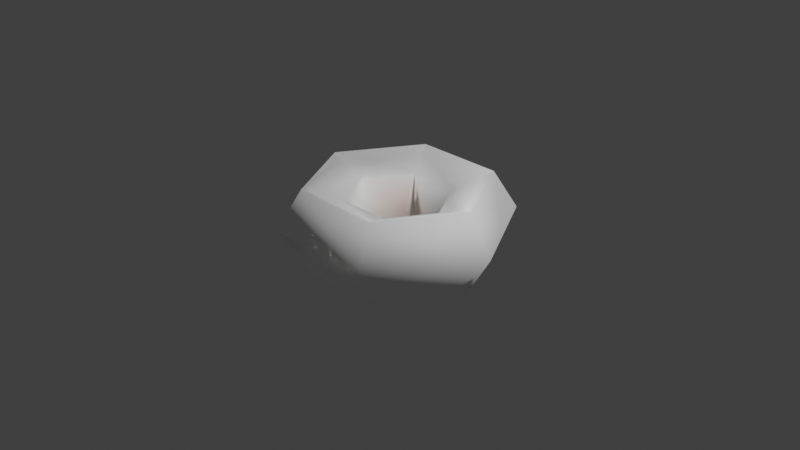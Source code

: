 # Source: torus.blend  (saved by Blender 4.0.36; exported with 4.5.12 LTS)
import bpy
from mathutils import Matrix  # noqa: F401  (used for matrix-valued properties, if any)

bpy.ops.wm.read_factory_settings(use_empty=True)
scene = bpy.context.scene
scene.name = 'Scene'

# ---- collections
col_collection = bpy.data.collections.new('Collection'); scene.collection.children.link(col_collection)

# ---- materials (node trees are filled in below, after node groups)
mat_f3dlite_material = bpy.data.materials.new('f3dlite_material')
mat_f3dlite_material.use_backface_culling = True
mat_f3dlite_material.use_transparent_shadow = False

# ---- material node trees
mat_f3dlite_material.use_nodes = True; mat_f3dlite_material.node_tree.nodes.clear()
_N = mat_f3dlite_material.node_tree.nodes; _L = mat_f3dlite_material.node_tree.links
n0 = _N.new('ShaderNodeBsdfPrincipled'); n0.name = 'Principled BSDF'; n0.location = (10, 300)
n0.inputs[1].default_value = 1.0
n0.inputs[2].default_value = 1.0
n1 = _N.new('ShaderNodeOutputMaterial'); n1.name = 'Material Output'; n1.location = (320, 270)
n2 = _N.new('ShaderNodeVertexColor'); n2.name = 'Color Attribute'; n2.location = (-450, -30)
_L.new(n0.outputs[0], n1.inputs[0])
_L.new(n2.outputs[0], n0.inputs[0])
n1.is_active_output = True

# ---- world
world_world = bpy.data.worlds.new('World'); scene.world = world_world
world_world.use_nodes = True; world_world.node_tree.nodes.clear()
_N = world_world.node_tree.nodes; _L = world_world.node_tree.links
n0 = _N.new('ShaderNodeOutputWorld'); n0.name = 'World Output'; n0.location = (300, 300)
n1 = _N.new('ShaderNodeBackground'); n1.name = 'Background'; n1.location = (10, 300)
n1.inputs[0].default_value = (0.05088, 0.05088, 0.05088, 1.0)
_L.new(n1.outputs[0], n0.inputs[0])
n0.is_active_output = True
world_world.color = (0.05088, 0.05088, 0.05088)
world_world.use_sun_shadow = False
world_world.sun_shadow_jitter_overblur = 0.0

# ---- cameras
cam_camera = bpy.data.cameras.new('Camera')
cam_camera.clip_end = 100.0
cam_camera.ortho_scale = 7.314

# ---- lights
light_light = bpy.data.lights.new('Light', 'POINT')
light_light.transmission_factor = 0.0
light_light.use_soft_falloff = False
light_light.energy = 1000.0
light_light.shadow_soft_size = 0.1
light_light.shadow_maximum_resolution = 0.006
light_light.use_absolute_resolution = True

# ---- meshes
me_circle = bpy.data.meshes.new('Circle')
me_circle.from_pydata([(1.251, -1.044e-09, 1.367e-10), (1.251, -1.044e-09, 1.367e-10), (1.251, -1.044e-09, 1.367e-10), (0.9873, -1.044e-09, 0.4281), (0.9873, -1.044e-09, 0.4281), (0.5609, -1.044e-09, 0.2646), (0.5609, -1.044e-09, 0.2646), (0.5609, -1.044e-09, 0.2646), (0.5609, -1.044e-09, -0.2646), (0.9873, -1.044e-09, -0.4281), (0.6254, 1.083, 1.367e-10), (0.6254, 1.083, 1.367e-10), (0.6254, 1.083, 1.367e-10), (0.4936, 0.855, 0.4281), (0.4936, 0.855, 0.4281), (0.2805, 0.4858, 0.2646), (0.2805, 0.4858, 0.2646), (0.2805, 0.4858, 0.2646), (0.2805, 0.4858, -0.2646), (0.4936, 0.855, -0.4281), (-0.6254, 1.083, 1.367e-10), (-0.6254, 1.083, 1.367e-10), (-0.6254, 1.083, 1.367e-10), (-0.4936, 0.855, 0.4281), (-0.4936, 0.855, 0.4281), (-0.2805, 0.4858, 0.2646), (-0.2805, 0.4858, 0.2646), (-0.2805, 0.4858, 0.2646), (-0.2805, 0.4858, -0.2646), (-0.4936, 0.855, -0.4281), (-1.251, 1.083e-07, 1.367e-10), (-1.251, 1.083e-07, 1.367e-10), (-1.251, 1.083e-07, 1.367e-10), (-1.251, 1.083e-07, 1.367e-10), (-0.9873, 8.527e-08, 0.4281), (-0.9873, 8.527e-08, 0.4281), (-0.5609, 4.799e-08, 0.2646), (-0.5609, 4.799e-08, 0.2646), (-0.5609, 4.799e-08, 0.2646), (-0.5609, 4.799e-08, 0.2646), (-0.5609, 4.799e-08, -0.2646), (-0.5609, 4.799e-08, -0.2646), (-0.9873, 8.527e-08, -0.4281), (-0.9873, 8.527e-08, -0.4281), (-0.6254, -1.083, 1.367e-10), (-0.6254, -1.083, 1.367e-10), (-0.6254, -1.083, 1.367e-10), (-0.4936, -0.855, 0.4281), (-0.4936, -0.855, 0.4281), (-0.2805, -0.4858, 0.2646), (-0.2805, -0.4858, 0.2646), (-0.2805, -0.4858, 0.2646), (-0.2805, -0.4858, -0.2646), (-0.4936, -0.855, -0.4281), (0.6254, -1.083, 1.367e-10), (0.6254, -1.083, 1.367e-10), (0.6254, -1.083, 1.367e-10), (0.4936, -0.855, 0.4281), (0.4936, -0.855, 0.4281), (0.2805, -0.4858, 0.2646), (0.2805, -0.4858, 0.2646), (0.2805, -0.4858, 0.2646), (0.2805, -0.4858, -0.2646), (0.4936, -0.855, -0.4281)], [], [(11, 3, 2), (3, 16, 6), (15, 8, 5), (19, 0, 9), (12, 23, 14), (23, 17, 14), (25, 18, 15), (29, 10, 19), (33, 24, 22), (35, 27, 24), (37, 28, 25), (29, 31, 20), (46, 34, 32), (48, 38, 34), (49, 40, 36), (42, 44, 30), (55, 47, 45), (57, 50, 47), (59, 52, 49), (53, 54, 44), (1, 58, 56), (4, 61, 58), (5, 62, 59), (63, 0, 54), (11, 13, 3), (3, 13, 16), (15, 18, 8), (19, 10, 0), (12, 21, 23), (23, 26, 17), (25, 28, 18), (29, 20, 10), (33, 35, 24), (35, 39, 27), (37, 41, 28), (29, 43, 31), (46, 48, 34), (48, 51, 38), (49, 52, 40), (42, 53, 44), (55, 57, 47), (57, 60, 50), (59, 62, 52), (53, 63, 54), (1, 4, 58), (4, 7, 61), (5, 8, 62), (63, 9, 0)])
me_circle.polygons.foreach_set('use_smooth', [True] * 48)
_uv = me_circle.uv_layers.new(name='UVMap')
_uv.uv.foreach_set('vector', [0.6482, 1.072, 0.2913, 0.1397, 0.6482, 0.02993, 0.2913, 0.1397, -0.03713, 0.7844, -0.03713, 0.3172, 0.664, 0.6038, 0.6304, 0.6441, 0.6304, 0.6038, 0.664, 0.6843, 0.6304, 0.7246, 0.6304, 0.6843, 0.9977, 0.1993, 0.6552, 1.094, 0.6552, 0.3046, 0.6552, 1.094, 0.3399, 0.475, 0.6552, 0.3046, 0.6976, 0.6038, 0.664, 0.6441, 0.664, 0.6038, 0.6976, 0.6843, 0.664, 0.7246, 0.664, 0.6843, 1.275, 0.9023, 0.9325, 0.007741, 1.275, -0.09758, 0.9325, 0.7969, 0.6173, 0.1781, 0.9325, 0.007741, 0.7311, 0.6038, 0.6976, 0.6441, 0.6976, 0.6038, 0.6976, 0.6843, 0.7311, 0.7246, 0.6976, 0.7246, 1.029, 0.004446, 0.04437, 0.3657, -0.08052, 0.02544, 0.9204, 0.3491, 0.2409, 0.6773, 0.04437, 0.3657, 0.5633, 0.6038, 0.5297, 0.6441, 0.5297, 0.6038, 0.5297, 0.6843, 0.5633, 0.7246, 0.5297, 0.7246, 0.6482, 1.072, 0.2913, 0.1397, 0.6482, 0.02993, 0.2913, 0.9619, -0.03713, 0.3172, 0.2913, 0.1397, 0.5969, 0.6038, 0.5633, 0.6441, 0.5633, 0.6038, 0.5633, 0.6843, 0.5969, 0.7246, 0.5633, 0.7246, 0.507, 1.176, 0.8993, 0.4206, 1.171, 0.5861, 0.3748, 0.8863, 0.6, 0.3117, 0.8993, 0.4206, 0.6304, 0.6038, 0.5969, 0.6441, 0.5969, 0.6038, 0.5969, 0.6843, 0.6304, 0.7246, 0.5969, 0.7246, 0.6482, 1.072, 0.2913, 0.9619, 0.2913, 0.1397, 0.2913, 0.1397, 0.2913, 0.9619, -0.03713, 0.7844, 0.664, 0.6038, 0.664, 0.6441, 0.6304, 0.6441, 0.664, 0.6843, 0.664, 0.7246, 0.6304, 0.7246, 0.9977, 0.1993, 0.9977, 1.199, 0.6552, 1.094, 0.6552, 1.094, 0.3399, 0.9234, 0.3399, 0.475, 0.6976, 0.6038, 0.6976, 0.6441, 0.664, 0.6441, 0.6976, 0.6843, 0.6976, 0.7246, 0.664, 0.7246, 1.275, 0.9023, 0.9325, 0.7969, 0.9325, 0.007741, 0.9325, 0.7969, 0.6173, 0.6265, 0.6173, 0.1781, 0.7311, 0.6038, 0.7311, 0.6441, 0.6976, 0.6441, 0.6976, 0.6843, 0.7311, 0.6843, 0.7311, 0.7246, 1.029, 0.004446, 0.9204, 0.3491, 0.04437, 0.3657, 0.9204, 0.3491, 0.7386, 0.6679, 0.2409, 0.6773, 0.5633, 0.6038, 0.5633, 0.6441, 0.5297, 0.6441, 0.5297, 0.6843, 0.5633, 0.6843, 0.5633, 0.7246, 0.6482, 1.072, 0.2913, 0.9619, 0.2913, 0.1397, 0.2913, 0.9619, -0.03713, 0.7844, -0.03713, 0.3172, 0.5969, 0.6038, 0.5969, 0.6441, 0.5633, 0.6441, 0.5633, 0.6843, 0.5969, 0.6843, 0.5969, 0.7246, 0.507, 1.176, 0.3748, 0.8863, 0.8993, 0.4206, 0.3748, 0.8863, 0.3021, 0.5763, 0.6, 0.3117, 0.6304, 0.6038, 0.6304, 0.6441, 0.5969, 0.6441, 0.5969, 0.6843, 0.6304, 0.6843, 0.6304, 0.7246])
_ca = me_circle.color_attributes.new('Col', 'BYTE_COLOR', 'CORNER')
_ca.data.foreach_set('color', [1.0, 1.0, 1.0, 1.0, 1.0, 1.0, 1.0, 1.0, 1.0, 1.0, 1.0, 1.0, 1.0, 1.0, 1.0, 1.0, 1.0, 1.0, 1.0, 1.0, 1.0, 1.0, 1.0, 1.0, 1.0, 1.0, 1.0, 1.0, 1.0, 1.0, 1.0, 1.0, 1.0, 1.0, 1.0, 1.0, 1.0, 1.0, 1.0, 1.0, 1.0, 1.0, 1.0, 1.0, 1.0, 1.0, 1.0, 1.0, 1.0, 1.0, 1.0, 1.0, 1.0, 1.0, 1.0, 1.0, 1.0, 1.0, 1.0, 1.0, 1.0, 1.0, 1.0, 1.0, 1.0, 1.0, 1.0, 1.0, 1.0, 1.0, 1.0, 1.0, 1.0, 1.0, 1.0, 1.0, 1.0, 1.0, 1.0, 1.0, 1.0, 1.0, 1.0, 1.0, 1.0, 1.0, 1.0, 1.0, 1.0, 1.0, 1.0, 1.0, 1.0, 1.0, 1.0, 1.0, 1.0, 1.0, 1.0, 1.0, 1.0, 1.0, 1.0, 1.0, 1.0, 1.0, 1.0, 1.0, 0.9911, 0.9911, 1.0, 1.0, 1.0, 1.0, 1.0, 1.0, 1.0, 1.0, 1.0, 1.0, 1.0, 1.0, 1.0, 1.0, 1.0, 0.9216, 0.8879, 1.0, 1.0, 1.0, 1.0, 1.0, 1.0, 1.0, 1.0, 1.0, 1.0, 1.0, 1.0, 1.0, 1.0, 1.0, 1.0, 1.0, 1.0, 1.0, 1.0, 1.0, 0.9911, 0.9911, 1.0, 1.0, 1.0, 1.0, 1.0, 1.0, 1.0, 1.0, 1.0, 1.0, 1.0, 1.0, 1.0, 1.0, 0.9911, 0.9911, 1.0, 1.0, 1.0, 1.0, 1.0, 1.0, 1.0, 1.0, 0.9911, 1.0, 1.0, 1.0, 1.0, 1.0, 1.0, 1.0, 1.0, 1.0, 1.0, 1.0, 1.0, 1.0, 1.0, 1.0, 1.0, 1.0, 1.0, 1.0, 1.0, 1.0, 1.0, 1.0, 1.0, 1.0, 1.0, 1.0, 1.0, 1.0, 1.0, 1.0, 1.0, 1.0, 1.0, 1.0, 1.0, 1.0, 1.0, 1.0, 1.0, 1.0, 1.0, 1.0, 1.0, 1.0, 1.0, 1.0, 1.0, 1.0, 1.0, 1.0, 1.0, 1.0, 1.0, 1.0, 1.0, 1.0, 1.0, 1.0, 1.0, 1.0, 1.0, 1.0, 1.0, 1.0, 1.0, 1.0, 1.0, 1.0, 1.0, 1.0, 1.0, 1.0, 1.0, 1.0, 1.0, 1.0, 1.0, 1.0, 1.0, 1.0, 1.0, 1.0, 1.0, 1.0, 1.0, 1.0, 1.0, 1.0, 1.0, 1.0, 1.0, 1.0, 1.0, 1.0, 1.0, 1.0, 1.0, 1.0, 1.0, 1.0, 1.0, 1.0, 1.0, 1.0, 1.0, 1.0, 1.0, 1.0, 1.0, 1.0, 1.0, 1.0, 1.0, 1.0, 1.0, 1.0, 1.0, 1.0, 1.0, 1.0, 1.0, 1.0, 1.0, 1.0, 1.0, 1.0, 1.0, 1.0, 1.0, 1.0, 1.0, 1.0, 1.0, 1.0, 1.0, 1.0, 1.0, 1.0, 1.0, 1.0, 1.0, 1.0, 1.0, 1.0, 1.0, 1.0, 1.0, 1.0, 1.0, 1.0, 1.0, 1.0, 1.0, 1.0, 1.0, 1.0, 1.0, 1.0, 1.0, 1.0, 1.0, 1.0, 1.0, 1.0, 1.0, 1.0, 1.0, 1.0, 1.0, 1.0, 1.0, 1.0, 1.0, 1.0, 1.0, 1.0, 1.0, 1.0, 1.0, 1.0, 1.0, 1.0, 1.0, 1.0, 1.0, 1.0, 1.0, 1.0, 1.0, 0.9216, 0.8879, 1.0, 1.0, 1.0, 1.0, 1.0, 1.0, 1.0, 1.0, 1.0, 1.0, 1.0, 1.0, 1.0, 1.0, 1.0, 1.0, 1.0, 1.0, 1.0, 1.0, 1.0, 0.9911, 0.9911, 1.0, 1.0, 1.0, 1.0, 1.0, 1.0, 0.9911, 0.9911, 1.0, 1.0, 1.0, 1.0, 1.0, 1.0, 1.0, 1.0, 1.0, 1.0, 1.0, 1.0, 1.0, 1.0, 1.0, 1.0, 0.9911, 1.0, 1.0, 0.9216, 0.8879, 1.0, 1.0, 1.0, 1.0, 1.0, 1.0, 1.0, 1.0, 1.0, 1.0, 1.0, 1.0, 1.0, 1.0, 1.0, 1.0, 1.0, 1.0, 1.0, 1.0, 1.0, 0.9911, 0.9911, 1.0, 1.0, 1.0, 1.0, 1.0, 1.0, 1.0, 1.0, 1.0, 1.0, 1.0, 1.0, 1.0, 1.0, 1.0, 1.0, 1.0, 1.0, 1.0, 1.0, 1.0, 1.0, 1.0, 1.0, 0.9911, 1.0, 1.0, 1.0, 1.0, 1.0, 1.0, 1.0, 1.0, 1.0, 1.0, 1.0, 1.0, 1.0, 1.0, 1.0, 1.0, 1.0, 1.0, 1.0, 1.0, 1.0, 1.0, 1.0, 1.0, 1.0, 1.0, 1.0, 1.0, 1.0, 1.0, 1.0, 1.0, 1.0, 1.0, 1.0, 1.0, 1.0, 1.0, 1.0, 1.0, 1.0, 1.0, 1.0, 1.0, 1.0, 1.0, 1.0, 1.0, 1.0, 1.0, 1.0, 1.0, 1.0, 1.0, 1.0, 1.0, 1.0, 1.0, 1.0, 1.0, 1.0, 1.0, 1.0, 1.0, 1.0, 1.0, 1.0, 1.0, 1.0, 1.0, 1.0, 1.0, 1.0, 1.0, 1.0, 1.0, 1.0, 1.0, 1.0, 1.0, 1.0, 1.0, 1.0, 1.0, 1.0, 1.0, 1.0, 1.0, 1.0, 1.0, 1.0, 1.0, 1.0, 1.0, 1.0, 1.0, 1.0, 1.0, 1.0, 1.0, 1.0, 1.0, 1.0, 1.0, 1.0, 1.0, 1.0, 1.0, 1.0])
me_circle.materials.append(mat_f3dlite_material)
me_circle.update()
me_circle.normals_split_custom_set([tuple(v) for v in zip(*[iter([0.5, 0.866, -4.518e-05, 0.4826, -1.884e-05, 0.8758, 1.0, 1.645e-05, -3.436e-05, 0.4826, -1.884e-05, 0.8758, -0.371, -0.6426, 0.6703, -0.7421, -3.844e-06, 0.6703, -0.3711, -0.6426, 0.6703, -1.0, -1.605e-05, 0.0, -0.7421, -2.024e-05, 0.6703, 0.4258, 0.7375, -0.5242, 1.0, -2.496e-05, 4.023e-06, 0.8516, 0.0, -0.5242, 0.5, 0.866, 3.237e-05, -0.2413, 0.418, 0.8758, 0.2413, 0.418, 0.8758, -0.2413, 0.418, 0.8758, -0.371, -0.6426, 0.6703, 0.2413, 0.418, 0.8758, 0.3711, -0.6426, 0.6703, -0.5, -0.866, 0.0, -0.3711, -0.6426, 0.6703, -0.4258, 0.7375, -0.5242, 0.5, 0.866, 1.132e-05, 0.4258, 0.7375, -0.5242, -1.0, 2.792e-05, -4.523e-05, -0.2413, 0.418, 0.8758, -0.5, 0.866, -3.424e-05, -0.4826, -1.174e-05, 0.8758, 0.371, -0.6426, 0.6703, -0.2413, 0.418, 0.8758, 0.7421, -8.196e-06, 0.6703, 0.5, -0.866, 0.0, 0.3711, -0.6426, 0.6703, -0.4258, 0.7375, -0.5242, -1.0, 1.642e-05, 3.436e-05, -0.5, 0.866, 2.673e-05, -0.5, -0.866, -4.514e-05, -0.4826, -2.593e-06, 0.8758, -1.0, -1.644e-05, -3.43e-05, -0.2413, -0.418, 0.8758, 0.7421, 4.098e-06, 0.6703, -0.4826, -2.593e-06, 0.8758, 0.371, 0.6426, 0.6703, 1.0, 1.609e-05, -2.186e-08, 0.7421, 8.106e-06, 0.6703, -0.8516, -2.218e-05, -0.5242, -0.5, -0.866, 1.13e-05, -1.0, -2.795e-05, 4.506e-05, 0.5, -0.866, 2.156e-05, -0.2413, -0.418, 0.8758, -0.5, -0.866, 3.254e-05, 0.2413, -0.418, 0.8758, 0.371, 0.6426, 0.6703, -0.2413, -0.418, 0.8758, -0.371, 0.6427, 0.6703, 0.5, 0.866, 0.0, 0.371, 0.6426, 0.6703, -0.4258, -0.7375, -0.5242, 0.5, -0.866, 1.13e-05, -0.5, -0.866, 1.13e-05, 1.0, -2.804e-05, -4.514e-05, 0.2413, -0.418, 0.8758, 0.5, -0.866, -3.427e-05, 0.4826, 1.156e-05, 0.8758, -0.371, 0.6426, 0.6703, 0.2413, -0.418, 0.8758, -0.7421, -2.024e-05, 0.6703, -0.5, 0.866, 0.0, -0.371, 0.6427, 0.6703, 0.4258, -0.7375, -0.5242, 1.0, -2.496e-05, 4.023e-06, 0.5, -0.866, 1.13e-05, 0.5, 0.866, -4.518e-05, 0.2413, 0.418, 0.8758, 0.4826, -1.884e-05, 0.8758, 0.4826, -1.884e-05, 0.8758, 0.2413, 0.418, 0.8758, -0.371, -0.6426, 0.6703, -0.3711, -0.6426, 0.6703, -0.5, -0.866, 0.0, -1.0, -1.605e-05, 0.0, 0.4258, 0.7375, -0.5242, 0.5, 0.866, 1.132e-05, 1.0, -2.496e-05, 4.023e-06, 0.5, 0.866, 3.237e-05, -0.5, 0.866, 2.174e-05, -0.2413, 0.418, 0.8758, -0.2413, 0.418, 0.8758, 0.371, -0.6426, 0.6703, -0.371, -0.6426, 0.6703, 0.3711, -0.6426, 0.6703, 0.5, -0.866, 0.0, -0.5, -0.866, 0.0, -0.4258, 0.7375, -0.5242, -0.5, 0.866, 2.673e-05, 0.5, 0.866, 1.132e-05, -1.0, 2.792e-05, -4.523e-05, -0.4826, -1.174e-05, 0.8758, -0.2413, 0.418, 0.8758, -0.4826, -1.174e-05, 0.8758, 0.7421, 8.494e-06, 0.6703, 0.371, -0.6426, 0.6703, 0.7421, -8.196e-06, 0.6703, 1.0, -1.627e-05, 0.0, 0.5, -0.866, 0.0, -0.4258, 0.7375, -0.5242, -0.8516, 2.223e-05, -0.5242, -1.0, 1.642e-05, 3.436e-05, -0.5, -0.866, -4.514e-05, -0.2413, -0.418, 0.8758, -0.4826, -2.593e-06, 0.8758, -0.2413, -0.418, 0.8758, 0.371, 0.6426, 0.6703, 0.7421, 4.098e-06, 0.6703, 0.371, 0.6426, 0.6703, 0.5, 0.866, 0.0, 1.0, 1.609e-05, -2.186e-08, -0.8516, -2.218e-05, -0.5242, -0.4258, -0.7375, -0.5242, -0.5, -0.866, 1.13e-05, 0.5, -0.866, 2.156e-05, 0.2413, -0.418, 0.8758, -0.2413, -0.418, 0.8758, 0.2413, -0.418, 0.8758, -0.371, 0.6426, 0.6703, 0.371, 0.6426, 0.6703, -0.371, 0.6427, 0.6703, -0.5, 0.866, 0.0, 0.5, 0.866, 0.0, -0.4258, -0.7375, -0.5242, 0.4258, -0.7375, -0.5242, 0.5, -0.866, 1.13e-05, 1.0, -2.804e-05, -4.514e-05, 0.4826, 1.156e-05, 0.8758, 0.2413, -0.418, 0.8758, 0.4826, 1.156e-05, 0.8758, -0.7421, -8.792e-06, 0.6703, -0.371, 0.6426, 0.6703, -0.7421, -2.024e-05, 0.6703, -1.0, -1.605e-05, 0.0, -0.5, 0.866, 0.0, 0.4258, -0.7375, -0.5242, 0.8516, 0.0, -0.5242, 1.0, -2.496e-05, 4.023e-06])] * 3)])

# ---- objects
ob_ref_teeth = bpy.data.objects.new('Ref_Teeth', None)
ob_stonefloor_f3d = bpy.data.objects.new('StoneFloor_F3d', me_circle)
ob_light = bpy.data.objects.new('Light', light_light)
ob_camera = bpy.data.objects.new('Camera', cam_camera)

# ---- transforms, parenting, visibility, modifiers, constraints
ob_ref_teeth.location = (0.0, 0.0, 0.0)
ob_ref_teeth.rotation_mode = 'QUATERNION'
ob_ref_teeth.rotation_quaternion = (0.9511, 0.0, 0.309, 0.0)
ob_ref_teeth.empty_display_size = 0.001
ob_stonefloor_f3d.location = (0.0, 0.0, 0.0)
ob_stonefloor_f3d.rotation_mode = 'QUATERNION'
ob_stonefloor_f3d.rotation_quaternion = (1.0, 0.0, 0.0, 0.0)
ob_light.location = (4.076, 1.005, 5.904)
ob_light.rotation_euler = (0.6503, 0.05522, 1.866)
ob_light.lock_rotations_4d = False
ob_light.empty_display_type = 'ARROWS'
ob_light.color = (0.0, 0.0, 0.0, 0.0)
ob_light.lineart.crease_threshold = 0.0
ob_camera.location = (7.359, -6.926, 4.958)
ob_camera.rotation_euler = (1.109, 0.0, 0.8149)
ob_camera.lock_rotations_4d = False
ob_camera.empty_display_type = 'ARROWS'
ob_camera.color = (0.0, 0.0, 0.0, 0.0)
ob_camera.display_type = 'WIRE'
ob_camera.lineart.crease_threshold = 0.0

# ---- collection membership
scene.collection.objects.link(ob_ref_teeth)
scene.collection.objects.link(ob_stonefloor_f3d)
col_collection.objects.link(ob_light)
col_collection.objects.link(ob_camera)

# ---- scene / render settings (as saved in the file)
scene.camera = ob_camera
scene.frame_start = 1; scene.frame_end = 250; scene.frame_set(1)
scene.render.engine = 'BLENDER_EEVEE_NEXT'
scene.cycles.sampling_pattern = 'TABULATED_SOBOL'
scene.view_settings.view_transform = 'Standard'
bpy.context.view_layer.update()
